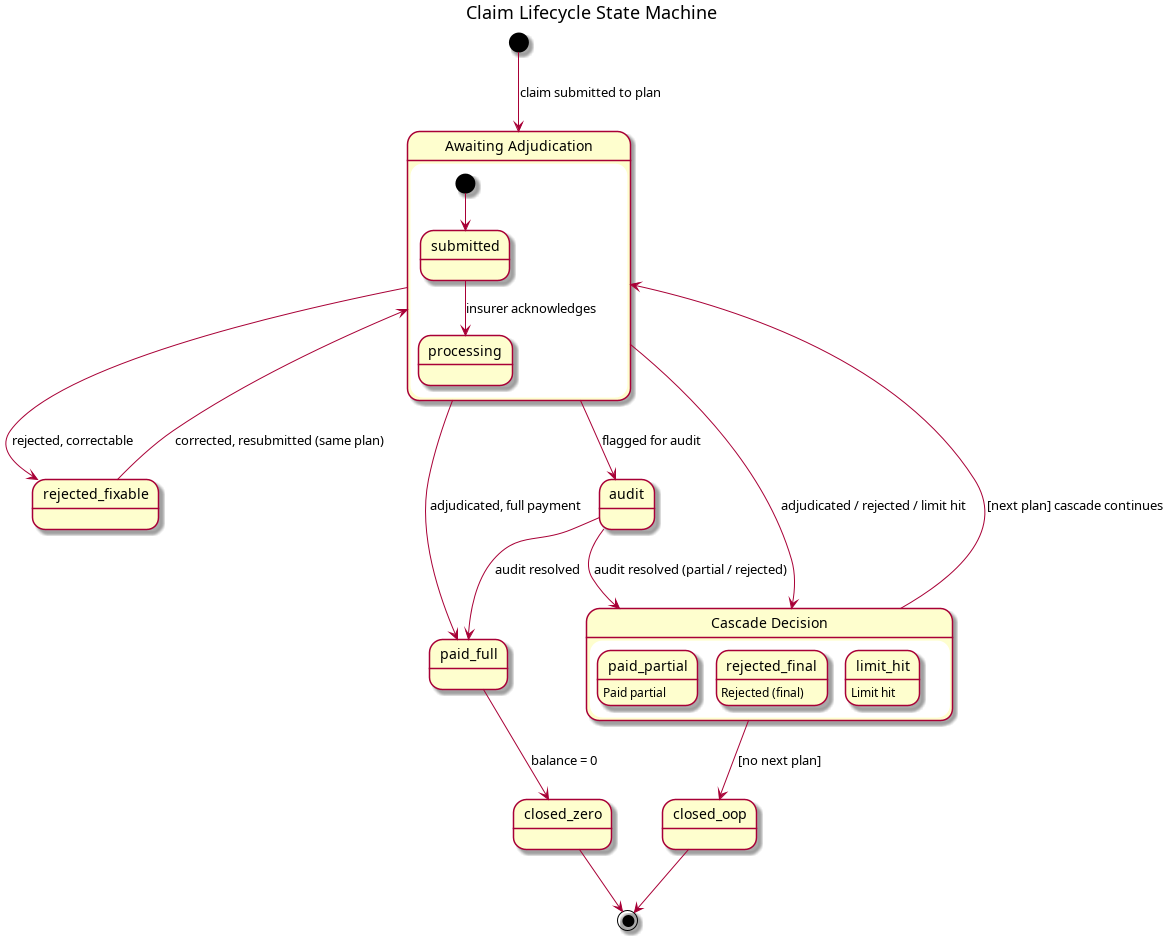

The diagram above was rendered by PlantUML. Its source (embedded in the PNG):
@startuml diagrams/claim-lifecycle-states
title Claim Lifecycle State Machine

state "Awaiting Adjudication" as awaiting {
  [*] --> submitted
  submitted --> processing : insurer acknowledges
}

state "Cascade Decision" as cascade {
  paid_partial : Paid partial
  rejected_final : Rejected (final)
  limit_hit : Limit hit
}

[*] --> awaiting : claim submitted to plan

awaiting --> paid_full : adjudicated, full payment
awaiting --> cascade : adjudicated / rejected / limit hit
awaiting --> rejected_fixable : rejected, correctable
awaiting --> audit : flagged for audit

rejected_fixable --> awaiting : corrected, resubmitted (same plan)

audit --> paid_full : audit resolved
audit --> cascade : audit resolved (partial / rejected)

cascade --> awaiting : [next plan] cascade continues
cascade --> closed_oop : [no next plan]

paid_full --> closed_zero : balance = 0

closed_zero --> [*]
closed_oop --> [*]
@enduml